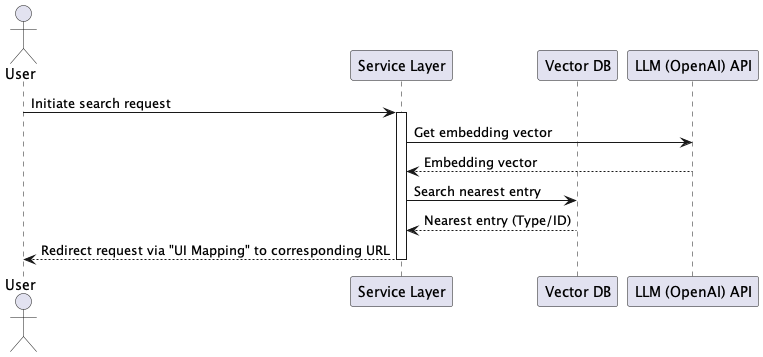

The diagram above was rendered by PlantUML. Its source (embedded in the PNG):
@startuml
actor User
participant "Service Layer" as Service
participant "Vector DB" as VectorDB
participant "LLM (OpenAI) API" as LLM

User -> Service: Initiate search request
activate Service
Service -> LLM: Get embedding vector
LLM --> Service: Embedding vector
Service -> VectorDB: Search nearest entry
VectorDB --> Service: Nearest entry (Type/ID)
Service --> User: Redirect request via "UI Mapping" to corresponding URL
deactivate Service
@enduml